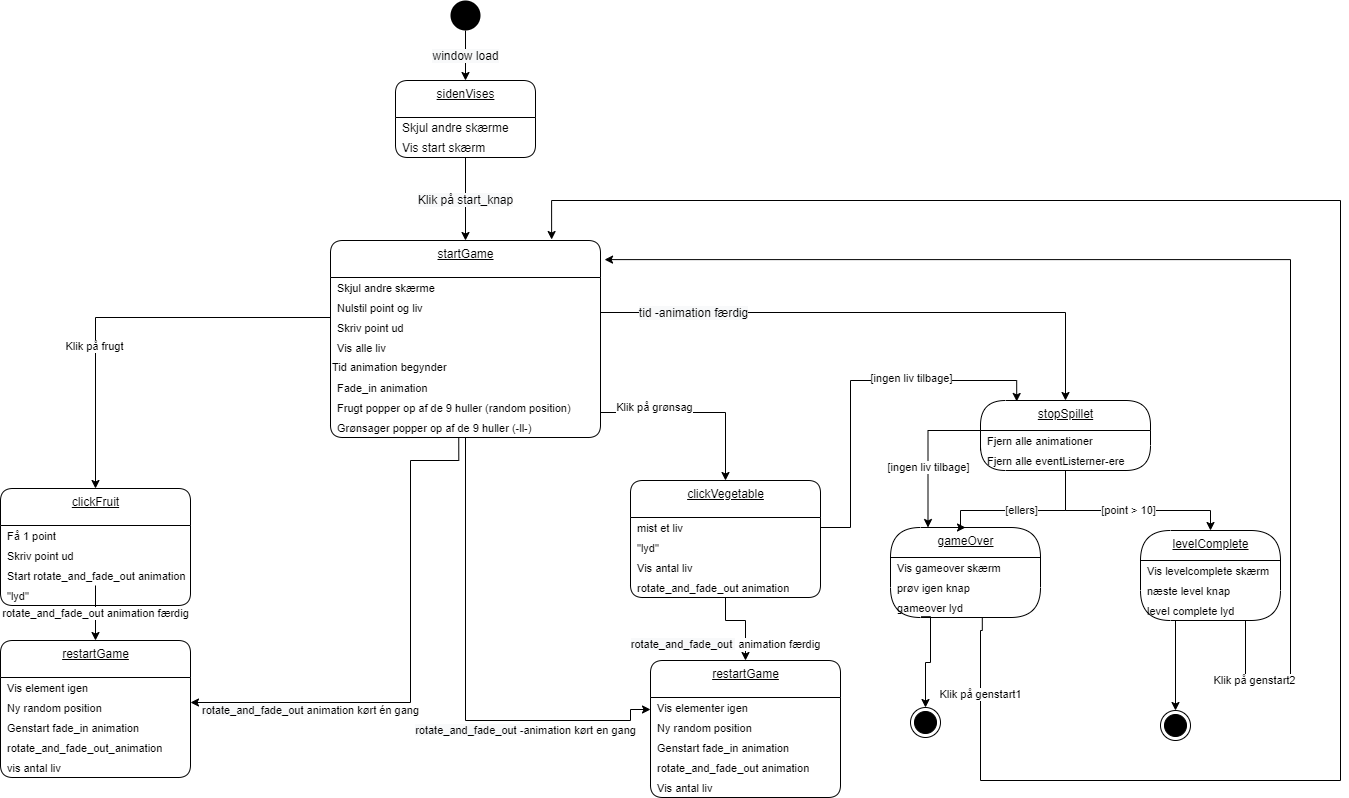

The diagram above was exported from draw.io. Its source (the exported page's mxGraphModel, read from the mxfile embedded in the PNG):
<mxGraphModel dx="820" dy="567" grid="1" gridSize="10" guides="1" tooltips="1" connect="1" arrows="1" fold="1" page="1" pageScale="1" pageWidth="827" pageHeight="1169" math="0" shadow="0">
  <root>
    <mxCell id="0" />
    <mxCell id="1" parent="0" />
    <mxCell id="23" value="&lt;span style=&quot;font-size: 12px ; background-color: rgb(248 , 249 , 250)&quot;&gt;window load&lt;/span&gt;" style="edgeStyle=orthogonalEdgeStyle;rounded=0;orthogonalLoop=1;jettySize=auto;html=1;exitX=0.5;exitY=1;exitDx=0;exitDy=0;entryX=0.5;entryY=0;entryDx=0;entryDy=0;" parent="1" source="2" target="63" edge="1">
      <mxGeometry relative="1" as="geometry">
        <mxPoint x="260" y="80" as="targetPoint" />
      </mxGeometry>
    </mxCell>
    <mxCell id="2" value="" style="ellipse;fillColor=#000000;strokeColor=none;" parent="1" vertex="1">
      <mxGeometry x="460" width="30" height="30" as="geometry" />
    </mxCell>
    <mxCell id="25" value="startGame" style="swimlane;fontStyle=4;align=center;verticalAlign=top;childLayout=stackLayout;horizontal=1;startSize=37;horizontalStack=0;resizeParent=1;resizeParentMax=0;resizeLast=0;collapsible=0;marginBottom=0;html=1;rounded=1;absoluteArcSize=1;arcSize=25;" parent="1" vertex="1">
      <mxGeometry x="340" y="240" width="270" height="197" as="geometry" />
    </mxCell>
    <mxCell id="26" value="Skjul andre skærme" style="fillColor=none;strokeColor=none;align=left;verticalAlign=middle;spacingLeft=5;fontSize=11;" parent="25" vertex="1">
      <mxGeometry y="37" width="270" height="20" as="geometry" />
    </mxCell>
    <mxCell id="46" value="Nulstil point og liv" style="fillColor=none;strokeColor=none;align=left;verticalAlign=middle;spacingLeft=5;fontSize=11;" parent="25" vertex="1">
      <mxGeometry y="57" width="270" height="20" as="geometry" />
    </mxCell>
    <mxCell id="47" value="Skriv point ud" style="fillColor=none;strokeColor=none;align=left;verticalAlign=middle;spacingLeft=5;fontSize=11;" parent="25" vertex="1">
      <mxGeometry y="77" width="270" height="20" as="geometry" />
    </mxCell>
    <mxCell id="48" value="Vis alle liv" style="fillColor=none;strokeColor=none;align=left;verticalAlign=middle;spacingLeft=5;fontSize=11;" parent="25" vertex="1">
      <mxGeometry y="97" width="270" height="20" as="geometry" />
    </mxCell>
    <mxCell id="115" value="Tid animation begynder" style="text;html=1;align=left;verticalAlign=middle;resizable=0;points=[];autosize=1;strokeColor=none;fontSize=11;" parent="25" vertex="1">
      <mxGeometry y="117" width="270" height="20" as="geometry" />
    </mxCell>
    <mxCell id="49" value="Fade_in animation" style="fillColor=none;strokeColor=none;align=left;verticalAlign=middle;spacingLeft=5;fontSize=11;" parent="25" vertex="1">
      <mxGeometry y="137" width="270" height="20" as="geometry" />
    </mxCell>
    <mxCell id="50" value="Frugt popper op af de 9 huller (random position)" style="fillColor=none;strokeColor=none;align=left;verticalAlign=middle;spacingLeft=5;fontSize=11;" parent="25" vertex="1">
      <mxGeometry y="157" width="270" height="20" as="geometry" />
    </mxCell>
    <mxCell id="51" value="Grønsager popper op af de 9 huller (-ll-)" style="fillColor=none;strokeColor=none;align=left;verticalAlign=middle;spacingLeft=5;fontSize=11;" parent="25" vertex="1">
      <mxGeometry y="177" width="270" height="20" as="geometry" />
    </mxCell>
    <mxCell id="53" value="&lt;span style=&quot;font-size: 12px ; background-color: rgb(248 , 249 , 250)&quot;&gt;Klik på start_knap&lt;/span&gt;" style="edgeStyle=orthogonalEdgeStyle;rounded=0;orthogonalLoop=1;jettySize=auto;html=1;exitX=0.5;exitY=1;exitDx=0;exitDy=0;entryX=0.5;entryY=0;entryDx=0;entryDy=0;" parent="1" source="65" target="25" edge="1">
      <mxGeometry relative="1" as="geometry">
        <mxPoint x="260" y="157" as="sourcePoint" />
      </mxGeometry>
    </mxCell>
    <mxCell id="55" value="clickFruit" style="swimlane;fontStyle=4;align=center;verticalAlign=top;childLayout=stackLayout;horizontal=1;startSize=37;horizontalStack=0;resizeParent=1;resizeParentMax=0;resizeLast=0;collapsible=0;marginBottom=0;html=1;rounded=1;absoluteArcSize=1;arcSize=25;" parent="1" vertex="1">
      <mxGeometry x="10" y="488" width="190" height="117" as="geometry" />
    </mxCell>
    <mxCell id="56" value="Få 1 point" style="fillColor=none;strokeColor=none;align=left;verticalAlign=middle;spacingLeft=5;fontSize=11;" parent="55" vertex="1">
      <mxGeometry y="37" width="190" height="20" as="geometry" />
    </mxCell>
    <mxCell id="57" value="Skriv point ud" style="fillColor=none;strokeColor=none;align=left;verticalAlign=middle;spacingLeft=5;fontSize=11;" parent="55" vertex="1">
      <mxGeometry y="57" width="190" height="20" as="geometry" />
    </mxCell>
    <mxCell id="58" value="Start rotate_and_fade_out animation" style="fillColor=none;strokeColor=none;align=left;verticalAlign=middle;spacingLeft=5;fontSize=11;" parent="55" vertex="1">
      <mxGeometry y="77" width="190" height="20" as="geometry" />
    </mxCell>
    <mxCell id="116" value="&quot;lyd&quot;" style="fillColor=none;strokeColor=none;align=left;verticalAlign=middle;spacingLeft=5;fontSize=11;" parent="55" vertex="1">
      <mxGeometry y="97" width="190" height="20" as="geometry" />
    </mxCell>
    <mxCell id="63" value="sidenVises" style="swimlane;fontStyle=4;align=center;verticalAlign=top;childLayout=stackLayout;horizontal=1;startSize=37;horizontalStack=0;resizeParent=1;resizeParentMax=0;resizeLast=0;collapsible=0;marginBottom=0;html=1;rounded=1;absoluteArcSize=1;arcSize=25;" parent="1" vertex="1">
      <mxGeometry x="405" y="80" width="140" height="77" as="geometry" />
    </mxCell>
    <mxCell id="64" value="Skjul andre skærme" style="fillColor=none;strokeColor=none;align=left;verticalAlign=middle;spacingLeft=5;" parent="63" vertex="1">
      <mxGeometry y="37" width="140" height="20" as="geometry" />
    </mxCell>
    <mxCell id="65" value="Vis start skærm" style="fillColor=none;strokeColor=none;align=left;verticalAlign=middle;spacingLeft=5;" parent="63" vertex="1">
      <mxGeometry y="57" width="140" height="20" as="geometry" />
    </mxCell>
    <mxCell id="68" value="restartGame" style="swimlane;fontStyle=4;align=center;verticalAlign=top;childLayout=stackLayout;horizontal=1;startSize=37;horizontalStack=0;resizeParent=1;resizeParentMax=0;resizeLast=0;collapsible=0;marginBottom=0;html=1;rounded=1;absoluteArcSize=1;arcSize=25;" parent="1" vertex="1">
      <mxGeometry x="10" y="640" width="190" height="137" as="geometry" />
    </mxCell>
    <mxCell id="69" value="Vis element igen" style="fillColor=none;strokeColor=none;align=left;verticalAlign=middle;spacingLeft=5;fontSize=11;" parent="68" vertex="1">
      <mxGeometry y="37" width="190" height="20" as="geometry" />
    </mxCell>
    <mxCell id="70" value="Ny random position" style="fillColor=none;strokeColor=none;align=left;verticalAlign=middle;spacingLeft=5;fontSize=11;" parent="68" vertex="1">
      <mxGeometry y="57" width="190" height="20" as="geometry" />
    </mxCell>
    <mxCell id="71" value="Genstart fade_in animation" style="fillColor=none;strokeColor=none;align=left;verticalAlign=middle;spacingLeft=5;fontSize=11;" parent="68" vertex="1">
      <mxGeometry y="77" width="190" height="20" as="geometry" />
    </mxCell>
    <mxCell id="122" value="rotate_and_fade_out_animation" style="fillColor=none;strokeColor=none;align=left;verticalAlign=middle;spacingLeft=5;fontSize=11;" parent="68" vertex="1">
      <mxGeometry y="97" width="190" height="20" as="geometry" />
    </mxCell>
    <mxCell id="123" value="vis antal liv" style="fillColor=none;strokeColor=none;align=left;verticalAlign=middle;spacingLeft=5;fontSize=11;" parent="68" vertex="1">
      <mxGeometry y="117" width="190" height="20" as="geometry" />
    </mxCell>
    <mxCell id="72" value="rotate_and_fade_out animation færdig" style="edgeStyle=orthogonalEdgeStyle;rounded=0;orthogonalLoop=1;jettySize=auto;html=1;exitX=0.5;exitY=1;exitDx=0;exitDy=0;entryX=0.5;entryY=0;entryDx=0;entryDy=0;" parent="1" source="58" target="68" edge="1">
      <mxGeometry relative="1" as="geometry" />
    </mxCell>
    <mxCell id="73" value="Klik på frugt" style="edgeStyle=orthogonalEdgeStyle;rounded=0;orthogonalLoop=1;jettySize=auto;html=1;exitX=0;exitY=0;exitDx=0;exitDy=0;entryX=0.5;entryY=0;entryDx=0;entryDy=0;" parent="1" source="48" target="55" edge="1">
      <mxGeometry x="0.3336" relative="1" as="geometry">
        <mxPoint x="-1" as="offset" />
      </mxGeometry>
    </mxCell>
    <mxCell id="74" value="&lt;span style=&quot;text-align: left ; background-color: rgb(248 , 249 , 250)&quot;&gt;rotate_and_fade_out&amp;nbsp;&lt;/span&gt;animation kørt én gang" style="edgeStyle=orthogonalEdgeStyle;rounded=0;orthogonalLoop=1;jettySize=auto;html=1;exitX=0.475;exitY=1.014;exitDx=0;exitDy=0;entryX=1;entryY=0.25;entryDx=0;entryDy=0;exitPerimeter=0;" parent="1" source="51" target="70" edge="1">
      <mxGeometry x="0.5497" y="8" relative="1" as="geometry">
        <Array as="points">
          <mxPoint x="468" y="460" />
          <mxPoint x="420" y="460" />
          <mxPoint x="420" y="702" />
        </Array>
        <mxPoint as="offset" />
        <mxPoint x="475" y="437" as="sourcePoint" />
      </mxGeometry>
    </mxCell>
    <mxCell id="75" value="clickVegetable" style="swimlane;fontStyle=4;align=center;verticalAlign=top;childLayout=stackLayout;horizontal=1;startSize=37;horizontalStack=0;resizeParent=1;resizeParentMax=0;resizeLast=0;collapsible=0;marginBottom=0;html=1;rounded=1;absoluteArcSize=1;arcSize=25;" parent="1" vertex="1">
      <mxGeometry x="640" y="480" width="190" height="117" as="geometry" />
    </mxCell>
    <mxCell id="76" value="mist et liv" style="fillColor=none;strokeColor=none;align=left;verticalAlign=middle;spacingLeft=5;fontSize=11;" parent="75" vertex="1">
      <mxGeometry y="37" width="190" height="20" as="geometry" />
    </mxCell>
    <mxCell id="121" value="&quot;lyd&quot;" style="fillColor=none;strokeColor=none;align=left;verticalAlign=middle;spacingLeft=5;fontSize=11;" parent="75" vertex="1">
      <mxGeometry y="57" width="190" height="20" as="geometry" />
    </mxCell>
    <mxCell id="77" value="Vis antal liv" style="fillColor=none;strokeColor=none;align=left;verticalAlign=middle;spacingLeft=5;fontSize=11;" parent="75" vertex="1">
      <mxGeometry y="77" width="190" height="20" as="geometry" />
    </mxCell>
    <mxCell id="78" value="rotate_and_fade_out animation" style="fillColor=none;strokeColor=none;align=left;verticalAlign=middle;spacingLeft=5;fontSize=11;" parent="75" vertex="1">
      <mxGeometry y="97" width="190" height="20" as="geometry" />
    </mxCell>
    <mxCell id="79" value="restartGame" style="swimlane;fontStyle=4;align=center;verticalAlign=top;childLayout=stackLayout;horizontal=1;startSize=37;horizontalStack=0;resizeParent=1;resizeParentMax=0;resizeLast=0;collapsible=0;marginBottom=0;html=1;rounded=1;absoluteArcSize=1;arcSize=25;" parent="1" vertex="1">
      <mxGeometry x="660" y="660" width="190" height="137" as="geometry" />
    </mxCell>
    <mxCell id="80" value="Vis elementer igen" style="fillColor=none;strokeColor=none;align=left;verticalAlign=middle;spacingLeft=5;fontSize=11;" parent="79" vertex="1">
      <mxGeometry y="37" width="190" height="20" as="geometry" />
    </mxCell>
    <mxCell id="81" value="Ny random position" style="fillColor=none;strokeColor=none;align=left;verticalAlign=middle;spacingLeft=5;fontSize=11;" parent="79" vertex="1">
      <mxGeometry y="57" width="190" height="20" as="geometry" />
    </mxCell>
    <mxCell id="82" value="Genstart fade_in animation" style="fillColor=none;strokeColor=none;align=left;verticalAlign=middle;spacingLeft=5;fontSize=11;" parent="79" vertex="1">
      <mxGeometry y="77" width="190" height="20" as="geometry" />
    </mxCell>
    <mxCell id="117" value="rotate_and_fade_out animation" style="fillColor=none;strokeColor=none;align=left;verticalAlign=middle;spacingLeft=5;fontSize=11;" parent="79" vertex="1">
      <mxGeometry y="97" width="190" height="20" as="geometry" />
    </mxCell>
    <mxCell id="119" value="Vis antal liv" style="fillColor=none;strokeColor=none;align=left;verticalAlign=middle;spacingLeft=5;fontSize=11;" parent="79" vertex="1">
      <mxGeometry y="117" width="190" height="20" as="geometry" />
    </mxCell>
    <mxCell id="83" value="&lt;span style=&quot;text-align: left ; background-color: rgb(248 , 249 , 250)&quot;&gt;rotate_and_fade_out&amp;nbsp;&lt;/span&gt;&amp;nbsp;animation færdig" style="edgeStyle=orthogonalEdgeStyle;rounded=0;orthogonalLoop=1;jettySize=auto;html=1;exitX=0.5;exitY=1;exitDx=0;exitDy=0;entryX=0.5;entryY=0;entryDx=0;entryDy=0;" parent="1" source="78" target="79" edge="1">
      <mxGeometry x="0.6117" y="-20" relative="1" as="geometry">
        <Array as="points">
          <mxPoint x="735" y="620" />
          <mxPoint x="755" y="620" />
        </Array>
        <mxPoint as="offset" />
      </mxGeometry>
    </mxCell>
    <mxCell id="84" value="Klik på grønsag" style="edgeStyle=orthogonalEdgeStyle;rounded=0;orthogonalLoop=1;jettySize=auto;html=1;exitX=1;exitY=0.75;exitDx=0;exitDy=0;entryX=0.5;entryY=0;entryDx=0;entryDy=0;" parent="1" source="50" target="75" edge="1">
      <mxGeometry x="-0.4366" y="5" relative="1" as="geometry">
        <mxPoint as="offset" />
      </mxGeometry>
    </mxCell>
    <mxCell id="85" value="&lt;span style=&quot;text-align: left ; background-color: rgb(248 , 249 , 250)&quot;&gt;rotate_and_fade_out&amp;nbsp;&lt;/span&gt;-animation kørt en gang" style="edgeStyle=orthogonalEdgeStyle;rounded=0;orthogonalLoop=1;jettySize=auto;html=1;exitX=0.5;exitY=1;exitDx=0;exitDy=0;" parent="1" source="51" target="79" edge="1">
      <mxGeometry x="0.4321" y="-10" relative="1" as="geometry">
        <mxPoint x="494.1700000000001" y="437.26" as="sourcePoint" />
        <mxPoint x="640" y="702" as="targetPoint" />
        <Array as="points">
          <mxPoint x="475" y="720" />
          <mxPoint x="640" y="720" />
          <mxPoint x="640" y="709" />
        </Array>
        <mxPoint as="offset" />
      </mxGeometry>
    </mxCell>
    <mxCell id="87" value="&lt;span style=&quot;font-size: 12px ; background-color: rgb(248 , 249 , 250)&quot;&gt;tid -animation færdig&lt;/span&gt;" style="edgeStyle=orthogonalEdgeStyle;rounded=0;orthogonalLoop=1;jettySize=auto;html=1;entryX=0.5;entryY=0;entryDx=0;entryDy=0;exitX=1;exitY=0.75;exitDx=0;exitDy=0;" parent="1" source="46" target="88" edge="1">
      <mxGeometry x="-0.6654" relative="1" as="geometry">
        <mxPoint x="740.0000000000002" y="120" as="sourcePoint" />
        <mxPoint x="765" y="87" as="targetPoint" />
        <mxPoint as="offset" />
      </mxGeometry>
    </mxCell>
    <mxCell id="88" value="stopSpillet" style="swimlane;fontStyle=4;align=center;verticalAlign=top;childLayout=stackLayout;horizontal=1;startSize=30;horizontalStack=0;resizeParent=1;resizeParentMax=0;resizeLast=0;collapsible=0;marginBottom=0;html=1;rounded=1;absoluteArcSize=1;arcSize=50;" parent="1" vertex="1">
      <mxGeometry x="990" y="400" width="170" height="70" as="geometry" />
    </mxCell>
    <mxCell id="89" value="Fjern alle animationer" style="fillColor=none;strokeColor=none;align=left;verticalAlign=middle;spacingLeft=5;fontSize=11;" parent="88" vertex="1">
      <mxGeometry y="30" width="170" height="20" as="geometry" />
    </mxCell>
    <mxCell id="90" value="Fjern alle eventListerner-ere" style="fillColor=none;strokeColor=none;align=left;verticalAlign=middle;spacingLeft=5;fontSize=11;" parent="88" vertex="1">
      <mxGeometry y="50" width="170" height="20" as="geometry" />
    </mxCell>
    <mxCell id="91" value="[point &amp;gt; 10]" style="edgeStyle=orthogonalEdgeStyle;rounded=0;orthogonalLoop=1;jettySize=auto;html=1;exitX=0.5;exitY=1;exitDx=0;exitDy=0;entryX=0.5;entryY=0;entryDx=0;entryDy=0;" parent="1" source="90" target="92" edge="1">
      <mxGeometry relative="1" as="geometry">
        <mxPoint x="1060" y="520" as="targetPoint" />
        <Array as="points">
          <mxPoint x="1075" y="510" />
          <mxPoint x="1220" y="510" />
        </Array>
      </mxGeometry>
    </mxCell>
    <mxCell id="92" value="levelComplete" style="swimlane;fontStyle=4;align=center;verticalAlign=top;childLayout=stackLayout;horizontal=1;startSize=30;horizontalStack=0;resizeParent=1;resizeParentMax=0;resizeLast=0;collapsible=0;marginBottom=0;html=1;rounded=1;absoluteArcSize=1;arcSize=92;" parent="1" vertex="1">
      <mxGeometry x="1150" y="530" width="140" height="90" as="geometry" />
    </mxCell>
    <mxCell id="93" value="Vis levelcomplete skærm" style="fillColor=none;strokeColor=none;align=left;verticalAlign=middle;spacingLeft=5;fontSize=11;" parent="92" vertex="1">
      <mxGeometry y="30" width="140" height="20" as="geometry" />
    </mxCell>
    <mxCell id="129" value="næste level knap" style="fillColor=none;strokeColor=none;align=left;verticalAlign=middle;spacingLeft=5;fontSize=11;" parent="92" vertex="1">
      <mxGeometry y="50" width="140" height="20" as="geometry" />
    </mxCell>
    <mxCell id="128" value="level complete lyd" style="fillColor=none;strokeColor=none;align=left;verticalAlign=middle;spacingLeft=5;fontSize=11;" parent="92" vertex="1">
      <mxGeometry y="70" width="140" height="20" as="geometry" />
    </mxCell>
    <mxCell id="94" style="edgeStyle=orthogonalEdgeStyle;rounded=0;orthogonalLoop=1;jettySize=auto;html=1;entryX=0.5;entryY=0;entryDx=0;entryDy=0;" parent="1" target="102" edge="1">
      <mxGeometry relative="1" as="geometry">
        <mxPoint x="1185" y="620" as="targetPoint" />
        <mxPoint x="1185" y="620" as="sourcePoint" />
      </mxGeometry>
    </mxCell>
    <mxCell id="95" value="gameOver" style="swimlane;fontStyle=4;align=center;verticalAlign=top;childLayout=stackLayout;horizontal=1;startSize=30;horizontalStack=0;resizeParent=1;resizeParentMax=0;resizeLast=0;collapsible=0;marginBottom=0;html=1;rounded=1;absoluteArcSize=1;arcSize=92;" parent="1" vertex="1">
      <mxGeometry x="900" y="527" width="150" height="90" as="geometry" />
    </mxCell>
    <mxCell id="96" value="Vis gameover skærm" style="fillColor=none;strokeColor=none;align=left;verticalAlign=middle;spacingLeft=5;fontSize=11;" parent="95" vertex="1">
      <mxGeometry y="30" width="150" height="20" as="geometry" />
    </mxCell>
    <mxCell id="126" value="prøv igen knap" style="fillColor=none;strokeColor=none;align=left;verticalAlign=middle;spacingLeft=5;fontSize=11;" parent="95" vertex="1">
      <mxGeometry y="50" width="150" height="20" as="geometry" />
    </mxCell>
    <mxCell id="124" value="gameover lyd" style="fillColor=none;strokeColor=none;align=left;verticalAlign=middle;spacingLeft=5;fontSize=11;" parent="95" vertex="1">
      <mxGeometry y="70" width="150" height="20" as="geometry" />
    </mxCell>
    <mxCell id="98" value="[ellers]" style="edgeStyle=orthogonalEdgeStyle;rounded=0;orthogonalLoop=1;jettySize=auto;html=1;exitX=0.5;exitY=1;exitDx=0;exitDy=0;entryX=0.5;entryY=0;entryDx=0;entryDy=0;" parent="1" source="90" target="95" edge="1">
      <mxGeometry relative="1" as="geometry">
        <mxPoint x="974" y="530" as="targetPoint" />
        <Array as="points">
          <mxPoint x="1075" y="510" />
          <mxPoint x="970" y="510" />
        </Array>
      </mxGeometry>
    </mxCell>
    <mxCell id="99" style="edgeStyle=orthogonalEdgeStyle;rounded=0;orthogonalLoop=1;jettySize=auto;html=1;exitX=0;exitY=0;exitDx=0;exitDy=0;entryX=0.25;entryY=0;entryDx=0;entryDy=0;" parent="1" source="90" target="95" edge="1">
      <mxGeometry relative="1" as="geometry">
        <mxPoint x="939" y="530" as="targetPoint" />
      </mxGeometry>
    </mxCell>
    <mxCell id="100" value="[ingen liv tilbage]" style="edgeLabel;html=1;align=center;verticalAlign=middle;resizable=0;points=[];" parent="99" vertex="1" connectable="0">
      <mxGeometry x="0.2849" relative="1" as="geometry">
        <mxPoint as="offset" />
      </mxGeometry>
    </mxCell>
    <mxCell id="101" value="" style="ellipse;html=1;shape=endState;fillColor=#000000;strokeColor=#000000;" parent="1" vertex="1">
      <mxGeometry x="920" y="707" width="30" height="30" as="geometry" />
    </mxCell>
    <mxCell id="102" value="" style="ellipse;html=1;shape=endState;fillColor=#000000;strokeColor=#000000;" parent="1" vertex="1">
      <mxGeometry x="1170" y="710" width="30" height="30" as="geometry" />
    </mxCell>
    <mxCell id="103" value="Klik på genstart1" style="edgeStyle=orthogonalEdgeStyle;rounded=0;orthogonalLoop=1;jettySize=auto;html=1;entryX=0.819;entryY=-0.005;entryDx=0;entryDy=0;entryPerimeter=0;exitX=0.612;exitY=1.009;exitDx=0;exitDy=0;exitPerimeter=0;" parent="1" source="124" target="25" edge="1">
      <mxGeometry x="-0.9176" relative="1" as="geometry">
        <mxPoint x="710" y="263" as="targetPoint" />
        <Array as="points">
          <mxPoint x="992" y="630" />
          <mxPoint x="990" y="630" />
          <mxPoint x="990" y="780" />
          <mxPoint x="1350" y="780" />
          <mxPoint x="1350" y="200" />
          <mxPoint x="561" y="200" />
        </Array>
        <mxPoint y="-1" as="offset" />
        <mxPoint x="1000" y="630" as="sourcePoint" />
      </mxGeometry>
    </mxCell>
    <mxCell id="104" value="Klik på genstart2" style="edgeStyle=orthogonalEdgeStyle;rounded=0;orthogonalLoop=1;jettySize=auto;html=1;entryX=1.015;entryY=0.097;entryDx=0;entryDy=0;entryPerimeter=0;" parent="1" target="25" edge="1">
      <mxGeometry x="-0.8851" relative="1" as="geometry">
        <mxPoint x="1255" y="780" as="targetPoint" />
        <Array as="points">
          <mxPoint x="1255" y="680" />
          <mxPoint x="1300" y="680" />
          <mxPoint x="1300" y="259" />
        </Array>
        <mxPoint x="-1" as="offset" />
        <mxPoint x="1255" y="620" as="sourcePoint" />
      </mxGeometry>
    </mxCell>
    <mxCell id="109" style="edgeStyle=orthogonalEdgeStyle;rounded=0;orthogonalLoop=1;jettySize=auto;html=1;entryX=0.5;entryY=0;entryDx=0;entryDy=0;exitX=0.204;exitY=0.962;exitDx=0;exitDy=0;exitPerimeter=0;" parent="1" source="124" target="101" edge="1">
      <mxGeometry relative="1" as="geometry">
        <mxPoint x="940" y="630" as="sourcePoint" />
        <Array as="points">
          <mxPoint x="940" y="616" />
          <mxPoint x="940" y="662" />
          <mxPoint x="935" y="662" />
        </Array>
      </mxGeometry>
    </mxCell>
    <mxCell id="110" style="edgeStyle=orthogonalEdgeStyle;rounded=0;orthogonalLoop=1;jettySize=auto;html=1;exitX=1;exitY=0.5;exitDx=0;exitDy=0;entryX=0.213;entryY=0.014;entryDx=0;entryDy=0;entryPerimeter=0;" parent="1" source="76" target="88" edge="1">
      <mxGeometry relative="1" as="geometry">
        <Array as="points">
          <mxPoint x="860" y="527" />
          <mxPoint x="860" y="380" />
          <mxPoint x="1026" y="380" />
        </Array>
      </mxGeometry>
    </mxCell>
    <mxCell id="111" value="[ingen liv tilbage]" style="edgeLabel;html=1;align=center;verticalAlign=middle;resizable=0;points=[];" parent="110" vertex="1" connectable="0">
      <mxGeometry x="-0.0005" y="1" relative="1" as="geometry">
        <mxPoint x="55" y="-2" as="offset" />
      </mxGeometry>
    </mxCell>
  </root>
</mxGraphModel>